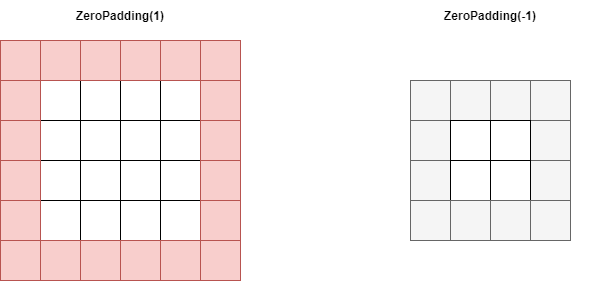

The diagram above was exported from draw.io. Its source (the exported page's mxGraphModel, read from the mxfile embedded in the PNG):
<mxGraphModel dx="1422" dy="762" grid="1" gridSize="10" guides="1" tooltips="1" connect="1" arrows="1" fold="1" page="1" pageScale="1" pageWidth="827" pageHeight="1169" math="0" shadow="0">
  <root>
    <mxCell id="0" />
    <mxCell id="1" parent="0" />
    <mxCell id="r_J337jjU6cwU0DBAAQX-1" value="" style="rounded=0;whiteSpace=wrap;html=1;" vertex="1" parent="1">
      <mxGeometry x="150" y="190" width="40" height="40" as="geometry" />
    </mxCell>
    <mxCell id="r_J337jjU6cwU0DBAAQX-2" value="" style="rounded=0;whiteSpace=wrap;html=1;" vertex="1" parent="1">
      <mxGeometry x="190" y="190" width="40" height="40" as="geometry" />
    </mxCell>
    <mxCell id="r_J337jjU6cwU0DBAAQX-4" value="" style="rounded=0;whiteSpace=wrap;html=1;" vertex="1" parent="1">
      <mxGeometry x="270" y="190" width="40" height="40" as="geometry" />
    </mxCell>
    <mxCell id="r_J337jjU6cwU0DBAAQX-5" value="" style="rounded=0;whiteSpace=wrap;html=1;" vertex="1" parent="1">
      <mxGeometry x="230" y="190" width="40" height="40" as="geometry" />
    </mxCell>
    <mxCell id="r_J337jjU6cwU0DBAAQX-6" value="" style="rounded=0;whiteSpace=wrap;html=1;" vertex="1" parent="1">
      <mxGeometry x="150" y="230" width="40" height="40" as="geometry" />
    </mxCell>
    <mxCell id="r_J337jjU6cwU0DBAAQX-7" value="" style="rounded=0;whiteSpace=wrap;html=1;" vertex="1" parent="1">
      <mxGeometry x="190" y="230" width="40" height="40" as="geometry" />
    </mxCell>
    <mxCell id="r_J337jjU6cwU0DBAAQX-8" value="" style="rounded=0;whiteSpace=wrap;html=1;" vertex="1" parent="1">
      <mxGeometry x="270" y="230" width="40" height="40" as="geometry" />
    </mxCell>
    <mxCell id="r_J337jjU6cwU0DBAAQX-9" value="" style="rounded=0;whiteSpace=wrap;html=1;" vertex="1" parent="1">
      <mxGeometry x="230" y="230" width="40" height="40" as="geometry" />
    </mxCell>
    <mxCell id="r_J337jjU6cwU0DBAAQX-10" value="" style="rounded=0;whiteSpace=wrap;html=1;" vertex="1" parent="1">
      <mxGeometry x="150" y="270" width="40" height="40" as="geometry" />
    </mxCell>
    <mxCell id="r_J337jjU6cwU0DBAAQX-11" value="" style="rounded=0;whiteSpace=wrap;html=1;" vertex="1" parent="1">
      <mxGeometry x="190" y="270" width="40" height="40" as="geometry" />
    </mxCell>
    <mxCell id="r_J337jjU6cwU0DBAAQX-12" value="" style="rounded=0;whiteSpace=wrap;html=1;" vertex="1" parent="1">
      <mxGeometry x="270" y="270" width="40" height="40" as="geometry" />
    </mxCell>
    <mxCell id="r_J337jjU6cwU0DBAAQX-13" value="" style="rounded=0;whiteSpace=wrap;html=1;" vertex="1" parent="1">
      <mxGeometry x="230" y="270" width="40" height="40" as="geometry" />
    </mxCell>
    <mxCell id="r_J337jjU6cwU0DBAAQX-14" value="" style="rounded=0;whiteSpace=wrap;html=1;" vertex="1" parent="1">
      <mxGeometry x="150" y="310" width="40" height="40" as="geometry" />
    </mxCell>
    <mxCell id="r_J337jjU6cwU0DBAAQX-15" value="" style="rounded=0;whiteSpace=wrap;html=1;" vertex="1" parent="1">
      <mxGeometry x="190" y="310" width="40" height="40" as="geometry" />
    </mxCell>
    <mxCell id="r_J337jjU6cwU0DBAAQX-16" value="" style="rounded=0;whiteSpace=wrap;html=1;" vertex="1" parent="1">
      <mxGeometry x="270" y="310" width="40" height="40" as="geometry" />
    </mxCell>
    <mxCell id="r_J337jjU6cwU0DBAAQX-17" value="" style="rounded=0;whiteSpace=wrap;html=1;" vertex="1" parent="1">
      <mxGeometry x="230" y="310" width="40" height="40" as="geometry" />
    </mxCell>
    <mxCell id="r_J337jjU6cwU0DBAAQX-18" value="" style="rounded=0;whiteSpace=wrap;html=1;fillColor=#f8cecc;strokeColor=#b85450;" vertex="1" parent="1">
      <mxGeometry x="310" y="190" width="40" height="40" as="geometry" />
    </mxCell>
    <mxCell id="r_J337jjU6cwU0DBAAQX-19" value="" style="rounded=0;whiteSpace=wrap;html=1;fillColor=#f8cecc;strokeColor=#b85450;" vertex="1" parent="1">
      <mxGeometry x="310" y="230" width="40" height="40" as="geometry" />
    </mxCell>
    <mxCell id="r_J337jjU6cwU0DBAAQX-20" value="" style="rounded=0;whiteSpace=wrap;html=1;fillColor=#f8cecc;strokeColor=#b85450;" vertex="1" parent="1">
      <mxGeometry x="310" y="270" width="40" height="40" as="geometry" />
    </mxCell>
    <mxCell id="r_J337jjU6cwU0DBAAQX-21" value="" style="rounded=0;whiteSpace=wrap;html=1;fillColor=#f8cecc;strokeColor=#b85450;" vertex="1" parent="1">
      <mxGeometry x="310" y="310" width="40" height="40" as="geometry" />
    </mxCell>
    <mxCell id="r_J337jjU6cwU0DBAAQX-22" value="" style="rounded=0;whiteSpace=wrap;html=1;fillColor=#f8cecc;strokeColor=#b85450;" vertex="1" parent="1">
      <mxGeometry x="110" y="190" width="40" height="40" as="geometry" />
    </mxCell>
    <mxCell id="r_J337jjU6cwU0DBAAQX-23" value="" style="rounded=0;whiteSpace=wrap;html=1;fillColor=#f8cecc;strokeColor=#b85450;" vertex="1" parent="1">
      <mxGeometry x="110" y="230" width="40" height="40" as="geometry" />
    </mxCell>
    <mxCell id="r_J337jjU6cwU0DBAAQX-24" value="" style="rounded=0;whiteSpace=wrap;html=1;fillColor=#f8cecc;strokeColor=#b85450;" vertex="1" parent="1">
      <mxGeometry x="110" y="270" width="40" height="40" as="geometry" />
    </mxCell>
    <mxCell id="r_J337jjU6cwU0DBAAQX-25" value="" style="rounded=0;whiteSpace=wrap;html=1;fillColor=#f8cecc;strokeColor=#b85450;" vertex="1" parent="1">
      <mxGeometry x="110" y="310" width="40" height="40" as="geometry" />
    </mxCell>
    <mxCell id="r_J337jjU6cwU0DBAAQX-26" value="" style="rounded=0;whiteSpace=wrap;html=1;fillColor=#f8cecc;strokeColor=#b85450;" vertex="1" parent="1">
      <mxGeometry x="110" y="150" width="40" height="40" as="geometry" />
    </mxCell>
    <mxCell id="r_J337jjU6cwU0DBAAQX-27" value="" style="rounded=0;whiteSpace=wrap;html=1;fillColor=#f8cecc;strokeColor=#b85450;" vertex="1" parent="1">
      <mxGeometry x="150" y="150" width="40" height="40" as="geometry" />
    </mxCell>
    <mxCell id="r_J337jjU6cwU0DBAAQX-28" value="" style="rounded=0;whiteSpace=wrap;html=1;fillColor=#f8cecc;strokeColor=#b85450;" vertex="1" parent="1">
      <mxGeometry x="190" y="150" width="40" height="40" as="geometry" />
    </mxCell>
    <mxCell id="r_J337jjU6cwU0DBAAQX-29" value="" style="rounded=0;whiteSpace=wrap;html=1;fillColor=#f8cecc;strokeColor=#b85450;" vertex="1" parent="1">
      <mxGeometry x="230" y="150" width="40" height="40" as="geometry" />
    </mxCell>
    <mxCell id="r_J337jjU6cwU0DBAAQX-30" value="" style="rounded=0;whiteSpace=wrap;html=1;fillColor=#f8cecc;strokeColor=#b85450;" vertex="1" parent="1">
      <mxGeometry x="270" y="150" width="40" height="40" as="geometry" />
    </mxCell>
    <mxCell id="r_J337jjU6cwU0DBAAQX-31" value="" style="rounded=0;whiteSpace=wrap;html=1;fillColor=#f8cecc;strokeColor=#b85450;" vertex="1" parent="1">
      <mxGeometry x="310" y="150" width="40" height="40" as="geometry" />
    </mxCell>
    <mxCell id="r_J337jjU6cwU0DBAAQX-32" value="" style="rounded=0;whiteSpace=wrap;html=1;fillColor=#f8cecc;strokeColor=#b85450;" vertex="1" parent="1">
      <mxGeometry x="110" y="350" width="40" height="40" as="geometry" />
    </mxCell>
    <mxCell id="r_J337jjU6cwU0DBAAQX-33" value="" style="rounded=0;whiteSpace=wrap;html=1;fillColor=#f8cecc;strokeColor=#b85450;" vertex="1" parent="1">
      <mxGeometry x="150" y="350" width="40" height="40" as="geometry" />
    </mxCell>
    <mxCell id="r_J337jjU6cwU0DBAAQX-34" value="" style="rounded=0;whiteSpace=wrap;html=1;fillColor=#f8cecc;strokeColor=#b85450;" vertex="1" parent="1">
      <mxGeometry x="190" y="350" width="40" height="40" as="geometry" />
    </mxCell>
    <mxCell id="r_J337jjU6cwU0DBAAQX-35" value="" style="rounded=0;whiteSpace=wrap;html=1;fillColor=#f8cecc;strokeColor=#b85450;" vertex="1" parent="1">
      <mxGeometry x="230" y="350" width="40" height="40" as="geometry" />
    </mxCell>
    <mxCell id="r_J337jjU6cwU0DBAAQX-36" value="" style="rounded=0;whiteSpace=wrap;html=1;fillColor=#f8cecc;strokeColor=#b85450;" vertex="1" parent="1">
      <mxGeometry x="270" y="350" width="40" height="40" as="geometry" />
    </mxCell>
    <mxCell id="r_J337jjU6cwU0DBAAQX-37" value="" style="rounded=0;whiteSpace=wrap;html=1;fillColor=#f8cecc;strokeColor=#b85450;" vertex="1" parent="1">
      <mxGeometry x="310" y="350" width="40" height="40" as="geometry" />
    </mxCell>
    <mxCell id="r_J337jjU6cwU0DBAAQX-38" value="ZeroPadding(1)" style="text;html=1;strokeColor=none;fillColor=none;align=center;verticalAlign=middle;whiteSpace=wrap;rounded=0;fontStyle=1" vertex="1" parent="1">
      <mxGeometry x="110" y="110" width="240" height="30" as="geometry" />
    </mxCell>
    <mxCell id="r_J337jjU6cwU0DBAAQX-39" value="" style="rounded=0;whiteSpace=wrap;html=1;fillColor=#f5f5f5;fontColor=#333333;strokeColor=#666666;" vertex="1" parent="1">
      <mxGeometry x="520" y="190" width="40" height="40" as="geometry" />
    </mxCell>
    <mxCell id="r_J337jjU6cwU0DBAAQX-40" value="" style="rounded=0;whiteSpace=wrap;html=1;fillColor=#f5f5f5;fontColor=#333333;strokeColor=#666666;" vertex="1" parent="1">
      <mxGeometry x="560" y="190" width="40" height="40" as="geometry" />
    </mxCell>
    <mxCell id="r_J337jjU6cwU0DBAAQX-41" value="" style="rounded=0;whiteSpace=wrap;html=1;fillColor=#f5f5f5;fontColor=#333333;strokeColor=#666666;" vertex="1" parent="1">
      <mxGeometry x="640" y="190" width="40" height="40" as="geometry" />
    </mxCell>
    <mxCell id="r_J337jjU6cwU0DBAAQX-42" value="" style="rounded=0;whiteSpace=wrap;html=1;fillColor=#f5f5f5;fontColor=#333333;strokeColor=#666666;" vertex="1" parent="1">
      <mxGeometry x="600" y="190" width="40" height="40" as="geometry" />
    </mxCell>
    <mxCell id="r_J337jjU6cwU0DBAAQX-43" value="" style="rounded=0;whiteSpace=wrap;html=1;fillColor=#f5f5f5;fontColor=#333333;strokeColor=#666666;" vertex="1" parent="1">
      <mxGeometry x="520" y="230" width="40" height="40" as="geometry" />
    </mxCell>
    <mxCell id="r_J337jjU6cwU0DBAAQX-44" value="" style="rounded=0;whiteSpace=wrap;html=1;" vertex="1" parent="1">
      <mxGeometry x="560" y="230" width="40" height="40" as="geometry" />
    </mxCell>
    <mxCell id="r_J337jjU6cwU0DBAAQX-45" value="" style="rounded=0;whiteSpace=wrap;html=1;fillColor=#f5f5f5;fontColor=#333333;strokeColor=#666666;" vertex="1" parent="1">
      <mxGeometry x="640" y="230" width="40" height="40" as="geometry" />
    </mxCell>
    <mxCell id="r_J337jjU6cwU0DBAAQX-46" value="" style="rounded=0;whiteSpace=wrap;html=1;" vertex="1" parent="1">
      <mxGeometry x="600" y="230" width="40" height="40" as="geometry" />
    </mxCell>
    <mxCell id="r_J337jjU6cwU0DBAAQX-47" value="" style="rounded=0;whiteSpace=wrap;html=1;fillColor=#f5f5f5;fontColor=#333333;strokeColor=#666666;" vertex="1" parent="1">
      <mxGeometry x="520" y="270" width="40" height="40" as="geometry" />
    </mxCell>
    <mxCell id="r_J337jjU6cwU0DBAAQX-48" value="" style="rounded=0;whiteSpace=wrap;html=1;" vertex="1" parent="1">
      <mxGeometry x="560" y="270" width="40" height="40" as="geometry" />
    </mxCell>
    <mxCell id="r_J337jjU6cwU0DBAAQX-49" value="" style="rounded=0;whiteSpace=wrap;html=1;fillColor=#f5f5f5;fontColor=#333333;strokeColor=#666666;" vertex="1" parent="1">
      <mxGeometry x="640" y="270" width="40" height="40" as="geometry" />
    </mxCell>
    <mxCell id="r_J337jjU6cwU0DBAAQX-50" value="" style="rounded=0;whiteSpace=wrap;html=1;" vertex="1" parent="1">
      <mxGeometry x="600" y="270" width="40" height="40" as="geometry" />
    </mxCell>
    <mxCell id="r_J337jjU6cwU0DBAAQX-51" value="" style="rounded=0;whiteSpace=wrap;html=1;fillColor=#f5f5f5;fontColor=#333333;strokeColor=#666666;" vertex="1" parent="1">
      <mxGeometry x="520" y="310" width="40" height="40" as="geometry" />
    </mxCell>
    <mxCell id="r_J337jjU6cwU0DBAAQX-52" value="" style="rounded=0;whiteSpace=wrap;html=1;fillColor=#f5f5f5;fontColor=#333333;strokeColor=#666666;" vertex="1" parent="1">
      <mxGeometry x="560" y="310" width="40" height="40" as="geometry" />
    </mxCell>
    <mxCell id="r_J337jjU6cwU0DBAAQX-53" value="" style="rounded=0;whiteSpace=wrap;html=1;fillColor=#f5f5f5;fontColor=#333333;strokeColor=#666666;" vertex="1" parent="1">
      <mxGeometry x="640" y="310" width="40" height="40" as="geometry" />
    </mxCell>
    <mxCell id="r_J337jjU6cwU0DBAAQX-54" value="" style="rounded=0;whiteSpace=wrap;html=1;fillColor=#f5f5f5;fontColor=#333333;strokeColor=#666666;" vertex="1" parent="1">
      <mxGeometry x="600" y="310" width="40" height="40" as="geometry" />
    </mxCell>
    <mxCell id="r_J337jjU6cwU0DBAAQX-75" value="ZeroPadding(-1)" style="text;html=1;strokeColor=none;fillColor=none;align=center;verticalAlign=middle;whiteSpace=wrap;rounded=0;fontStyle=1" vertex="1" parent="1">
      <mxGeometry x="480" y="110" width="240" height="30" as="geometry" />
    </mxCell>
  </root>
</mxGraphModel>